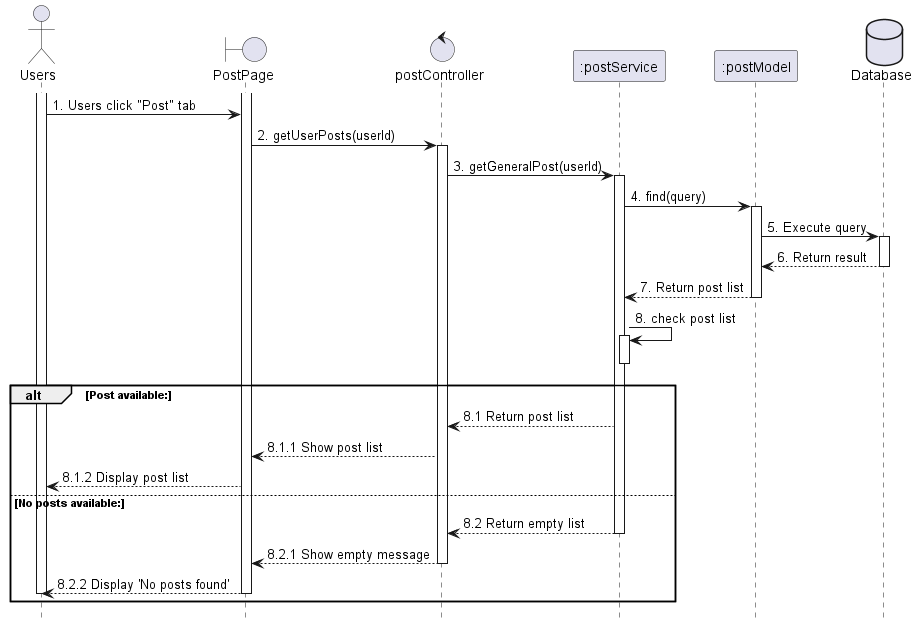

The diagram above was rendered by PlantUML. Its source (embedded in the PNG):
@startuml 85_viewPostList
skinparam shadowing false
skinparam sequenceArrowThickness 1
hide footbox

actor Farmer as "Users"
boundary PostPage as UI 
control postController as Controller 
participant ":postService" as Service 
participant ":postModel" as Model 
database Database as DB 

activate Farmer
activate UI
Farmer -> UI : 1. Users click "Post" tab

UI -> Controller : 2. getUserPosts(userId)
activate Controller

Controller -> Service : 3. getGeneralPost(userId)
activate Service
Service -> Model : 4. find(query)
activate Model
Model -> DB : 5. Execute query
activate DB
DB --> Model : 6. Return result
deactivate DB
Model --> Service : 7. Return post list
deactivate Model
    Service -> Service : 8. check post list
activate Service
deactivate Service
alt Post available:
    Service --> Controller : 8.1 Return post list
    Controller --> UI : 8.1.1 Show post list
    UI --> Farmer : 8.1.2 Display post list
else No posts available:
    Service --> Controller : 8.2 Return empty list
    deactivate Service
    Controller --> UI : 8.2.1 Show empty message
    deactivate Controller
    UI --> Farmer : 8.2.2 Display 'No posts found'
    deactivate UI
    deactivate Farmer
end
@enduml